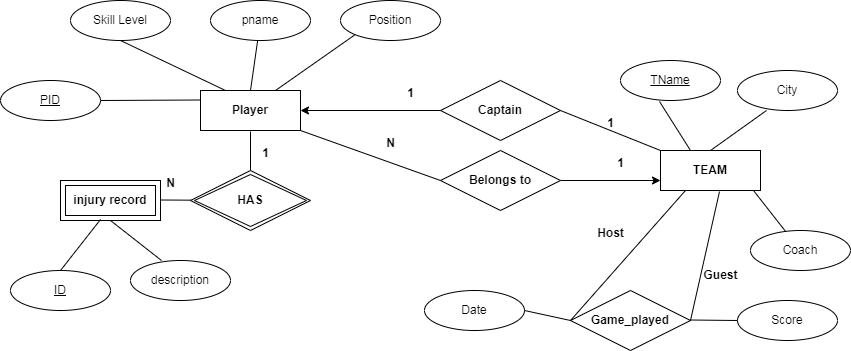

The diagram above was exported from draw.io. Its source (the exported page's mxGraphModel, read from the mxfile embedded in the PNG):
<mxGraphModel dx="1707" dy="427" grid="1" gridSize="10" guides="1" tooltips="1" connect="1" arrows="1" fold="1" page="1" pageScale="1" pageWidth="827" pageHeight="1169" math="0" shadow="0">
  <root>
    <mxCell id="0" />
    <mxCell id="1" parent="0" />
    <mxCell id="mdZugMa0fjRFj1AdD7Ve-1" value="&lt;b&gt;injury record&lt;/b&gt;" style="shape=ext;margin=3;double=1;whiteSpace=wrap;html=1;align=center;" vertex="1" parent="1">
      <mxGeometry x="50" y="200" width="100" height="40" as="geometry" />
    </mxCell>
    <mxCell id="mdZugMa0fjRFj1AdD7Ve-2" value="description" style="ellipse;whiteSpace=wrap;html=1;align=center;" vertex="1" parent="1">
      <mxGeometry x="120" y="280" width="100" height="40" as="geometry" />
    </mxCell>
    <mxCell id="mdZugMa0fjRFj1AdD7Ve-5" value="" style="endArrow=none;html=1;rounded=0;exitX=0.5;exitY=0;exitDx=0;exitDy=0;entryX=0.4;entryY=0.975;entryDx=0;entryDy=0;entryPerimeter=0;" edge="1" parent="1" source="mdZugMa0fjRFj1AdD7Ve-17" target="mdZugMa0fjRFj1AdD7Ve-1">
      <mxGeometry relative="1" as="geometry">
        <mxPoint x="20" y="290" as="sourcePoint" />
        <mxPoint x="150" y="270" as="targetPoint" />
      </mxGeometry>
    </mxCell>
    <mxCell id="mdZugMa0fjRFj1AdD7Ve-6" value="" style="endArrow=none;html=1;rounded=0;exitX=0.5;exitY=1;exitDx=0;exitDy=0;entryX=0.31;entryY=0;entryDx=0;entryDy=0;entryPerimeter=0;" edge="1" parent="1" source="mdZugMa0fjRFj1AdD7Ve-1" target="mdZugMa0fjRFj1AdD7Ve-2">
      <mxGeometry relative="1" as="geometry">
        <mxPoint x="110" y="260" as="sourcePoint" />
        <mxPoint x="270" y="260" as="targetPoint" />
      </mxGeometry>
    </mxCell>
    <mxCell id="mdZugMa0fjRFj1AdD7Ve-7" value="" style="endArrow=none;html=1;rounded=0;" edge="1" parent="1">
      <mxGeometry relative="1" as="geometry">
        <mxPoint x="150" y="219.5" as="sourcePoint" />
        <mxPoint x="180.65934065934061" y="219.6703296703297" as="targetPoint" />
      </mxGeometry>
    </mxCell>
    <mxCell id="mdZugMa0fjRFj1AdD7Ve-9" value="" style="endArrow=none;html=1;rounded=0;exitX=0.5;exitY=0;exitDx=0;exitDy=0;" edge="1" parent="1">
      <mxGeometry relative="1" as="geometry">
        <mxPoint x="240" y="190" as="sourcePoint" />
        <mxPoint x="240" y="151" as="targetPoint" />
      </mxGeometry>
    </mxCell>
    <mxCell id="mdZugMa0fjRFj1AdD7Ve-10" value="&lt;b&gt;Player&lt;/b&gt;" style="whiteSpace=wrap;html=1;align=center;" vertex="1" parent="1">
      <mxGeometry x="190" y="110" width="100" height="40" as="geometry" />
    </mxCell>
    <mxCell id="mdZugMa0fjRFj1AdD7Ve-11" value="Skill Level" style="ellipse;whiteSpace=wrap;html=1;align=center;" vertex="1" parent="1">
      <mxGeometry x="60" y="20" width="100" height="40" as="geometry" />
    </mxCell>
    <mxCell id="mdZugMa0fjRFj1AdD7Ve-12" value="pname" style="ellipse;whiteSpace=wrap;html=1;align=center;" vertex="1" parent="1">
      <mxGeometry x="200" y="20" width="100" height="40" as="geometry" />
    </mxCell>
    <mxCell id="mdZugMa0fjRFj1AdD7Ve-13" value="Position" style="ellipse;whiteSpace=wrap;html=1;align=center;" vertex="1" parent="1">
      <mxGeometry x="330" y="20" width="100" height="40" as="geometry" />
    </mxCell>
    <mxCell id="mdZugMa0fjRFj1AdD7Ve-14" value="" style="endArrow=none;html=1;rounded=0;exitX=0.5;exitY=1;exitDx=0;exitDy=0;entryX=0.25;entryY=0;entryDx=0;entryDy=0;" edge="1" parent="1" source="mdZugMa0fjRFj1AdD7Ve-11" target="mdZugMa0fjRFj1AdD7Ve-10">
      <mxGeometry relative="1" as="geometry">
        <mxPoint x="100" y="70" as="sourcePoint" />
        <mxPoint x="260" y="70" as="targetPoint" />
      </mxGeometry>
    </mxCell>
    <mxCell id="mdZugMa0fjRFj1AdD7Ve-15" value="" style="endArrow=none;html=1;rounded=0;exitX=0.5;exitY=0;exitDx=0;exitDy=0;" edge="1" parent="1" source="mdZugMa0fjRFj1AdD7Ve-10" target="mdZugMa0fjRFj1AdD7Ve-12">
      <mxGeometry relative="1" as="geometry">
        <mxPoint x="240" y="90" as="sourcePoint" />
        <mxPoint x="400" y="90" as="targetPoint" />
      </mxGeometry>
    </mxCell>
    <mxCell id="mdZugMa0fjRFj1AdD7Ve-16" value="" style="endArrow=none;html=1;rounded=0;exitX=0.75;exitY=0;exitDx=0;exitDy=0;entryX=0;entryY=1;entryDx=0;entryDy=0;" edge="1" parent="1" source="mdZugMa0fjRFj1AdD7Ve-10" target="mdZugMa0fjRFj1AdD7Ve-13">
      <mxGeometry relative="1" as="geometry">
        <mxPoint x="290" y="100" as="sourcePoint" />
        <mxPoint x="360" y="60" as="targetPoint" />
      </mxGeometry>
    </mxCell>
    <mxCell id="mdZugMa0fjRFj1AdD7Ve-17" value="ID" style="ellipse;whiteSpace=wrap;html=1;align=center;fontStyle=4;" vertex="1" parent="1">
      <mxGeometry y="290" width="100" height="40" as="geometry" />
    </mxCell>
    <mxCell id="mdZugMa0fjRFj1AdD7Ve-18" value="&lt;b&gt;HAS&lt;/b&gt;" style="shape=rhombus;double=1;perimeter=rhombusPerimeter;whiteSpace=wrap;html=1;align=center;" vertex="1" parent="1">
      <mxGeometry x="180" y="190" width="120" height="60" as="geometry" />
    </mxCell>
    <mxCell id="mdZugMa0fjRFj1AdD7Ve-20" value="PID" style="ellipse;whiteSpace=wrap;html=1;align=center;fontStyle=4;" vertex="1" parent="1">
      <mxGeometry x="-10" y="100" width="100" height="40" as="geometry" />
    </mxCell>
    <mxCell id="mdZugMa0fjRFj1AdD7Ve-21" value="" style="endArrow=none;html=1;rounded=0;" edge="1" parent="1" source="mdZugMa0fjRFj1AdD7Ve-20">
      <mxGeometry relative="1" as="geometry">
        <mxPoint x="90" y="120" as="sourcePoint" />
        <mxPoint x="190" y="119.5" as="targetPoint" />
      </mxGeometry>
    </mxCell>
    <mxCell id="mdZugMa0fjRFj1AdD7Ve-31" style="edgeStyle=orthogonalEdgeStyle;rounded=0;orthogonalLoop=1;jettySize=auto;html=1;entryX=1;entryY=0.5;entryDx=0;entryDy=0;" edge="1" parent="1" source="mdZugMa0fjRFj1AdD7Ve-22" target="mdZugMa0fjRFj1AdD7Ve-10">
      <mxGeometry relative="1" as="geometry" />
    </mxCell>
    <mxCell id="mdZugMa0fjRFj1AdD7Ve-22" value="&lt;b&gt;Captain&lt;/b&gt;" style="shape=rhombus;perimeter=rhombusPerimeter;whiteSpace=wrap;html=1;align=center;" vertex="1" parent="1">
      <mxGeometry x="430" y="100" width="120" height="60" as="geometry" />
    </mxCell>
    <mxCell id="mdZugMa0fjRFj1AdD7Ve-39" style="edgeStyle=orthogonalEdgeStyle;rounded=0;orthogonalLoop=1;jettySize=auto;html=1;entryX=0;entryY=0.75;entryDx=0;entryDy=0;" edge="1" parent="1" source="mdZugMa0fjRFj1AdD7Ve-23" target="mdZugMa0fjRFj1AdD7Ve-26">
      <mxGeometry relative="1" as="geometry" />
    </mxCell>
    <mxCell id="mdZugMa0fjRFj1AdD7Ve-23" value="&lt;b&gt;Belongs to&lt;/b&gt;" style="shape=rhombus;perimeter=rhombusPerimeter;whiteSpace=wrap;html=1;align=center;" vertex="1" parent="1">
      <mxGeometry x="430" y="170" width="120" height="60" as="geometry" />
    </mxCell>
    <mxCell id="mdZugMa0fjRFj1AdD7Ve-24" value="" style="endArrow=none;html=1;rounded=0;exitX=1;exitY=1;exitDx=0;exitDy=0;entryX=0;entryY=0.5;entryDx=0;entryDy=0;" edge="1" parent="1" source="mdZugMa0fjRFj1AdD7Ve-10" target="mdZugMa0fjRFj1AdD7Ve-23">
      <mxGeometry relative="1" as="geometry">
        <mxPoint x="330" y="190" as="sourcePoint" />
        <mxPoint x="490" y="190" as="targetPoint" />
      </mxGeometry>
    </mxCell>
    <mxCell id="mdZugMa0fjRFj1AdD7Ve-26" value="&lt;b&gt;TEAM&lt;/b&gt;" style="whiteSpace=wrap;html=1;align=center;" vertex="1" parent="1">
      <mxGeometry x="650" y="170" width="100" height="40" as="geometry" />
    </mxCell>
    <mxCell id="mdZugMa0fjRFj1AdD7Ve-27" value="" style="endArrow=none;html=1;rounded=0;exitX=1;exitY=0.5;exitDx=0;exitDy=0;entryX=0;entryY=0;entryDx=0;entryDy=0;" edge="1" parent="1" source="mdZugMa0fjRFj1AdD7Ve-22" target="mdZugMa0fjRFj1AdD7Ve-26">
      <mxGeometry relative="1" as="geometry">
        <mxPoint x="330" y="190" as="sourcePoint" />
        <mxPoint x="490" y="190" as="targetPoint" />
      </mxGeometry>
    </mxCell>
    <mxCell id="mdZugMa0fjRFj1AdD7Ve-35" value="TName" style="ellipse;whiteSpace=wrap;html=1;align=center;fontStyle=4;" vertex="1" parent="1">
      <mxGeometry x="610" y="80" width="100" height="40" as="geometry" />
    </mxCell>
    <mxCell id="mdZugMa0fjRFj1AdD7Ve-36" value="City" style="ellipse;whiteSpace=wrap;html=1;align=center;" vertex="1" parent="1">
      <mxGeometry x="727" y="90" width="100" height="40" as="geometry" />
    </mxCell>
    <mxCell id="mdZugMa0fjRFj1AdD7Ve-37" value="Coach" style="ellipse;whiteSpace=wrap;html=1;align=center;" vertex="1" parent="1">
      <mxGeometry x="740" y="250" width="100" height="40" as="geometry" />
    </mxCell>
    <mxCell id="mdZugMa0fjRFj1AdD7Ve-41" value="" style="endArrow=none;html=1;rounded=0;exitX=0.39;exitY=1.025;exitDx=0;exitDy=0;exitPerimeter=0;" edge="1" parent="1" source="mdZugMa0fjRFj1AdD7Ve-35">
      <mxGeometry relative="1" as="geometry">
        <mxPoint x="590" y="150" as="sourcePoint" />
        <mxPoint x="680" y="170" as="targetPoint" />
      </mxGeometry>
    </mxCell>
    <mxCell id="mdZugMa0fjRFj1AdD7Ve-42" value="" style="endArrow=none;html=1;rounded=0;exitX=0.5;exitY=0;exitDx=0;exitDy=0;entryX=0.29;entryY=1;entryDx=0;entryDy=0;entryPerimeter=0;" edge="1" parent="1" source="mdZugMa0fjRFj1AdD7Ve-26" target="mdZugMa0fjRFj1AdD7Ve-36">
      <mxGeometry relative="1" as="geometry">
        <mxPoint x="697" y="159" as="sourcePoint" />
        <mxPoint x="857" y="159" as="targetPoint" />
      </mxGeometry>
    </mxCell>
    <mxCell id="mdZugMa0fjRFj1AdD7Ve-43" value="" style="endArrow=none;html=1;rounded=0;entryX=0.93;entryY=1;entryDx=0;entryDy=0;entryPerimeter=0;" edge="1" parent="1" source="mdZugMa0fjRFj1AdD7Ve-37" target="mdZugMa0fjRFj1AdD7Ve-26">
      <mxGeometry relative="1" as="geometry">
        <mxPoint x="630" y="219.5" as="sourcePoint" />
        <mxPoint x="790" y="219.5" as="targetPoint" />
      </mxGeometry>
    </mxCell>
    <mxCell id="mdZugMa0fjRFj1AdD7Ve-44" value="&lt;b&gt;Game_played&lt;/b&gt;" style="shape=rhombus;perimeter=rhombusPerimeter;whiteSpace=wrap;html=1;align=center;" vertex="1" parent="1">
      <mxGeometry x="560" y="310" width="120" height="60" as="geometry" />
    </mxCell>
    <mxCell id="mdZugMa0fjRFj1AdD7Ve-45" value="" style="endArrow=none;html=1;rounded=0;exitX=0;exitY=0.5;exitDx=0;exitDy=0;entryX=0.25;entryY=1;entryDx=0;entryDy=0;" edge="1" parent="1" source="mdZugMa0fjRFj1AdD7Ve-44" target="mdZugMa0fjRFj1AdD7Ve-26">
      <mxGeometry relative="1" as="geometry">
        <mxPoint x="460" y="280" as="sourcePoint" />
        <mxPoint x="620" y="280" as="targetPoint" />
      </mxGeometry>
    </mxCell>
    <mxCell id="mdZugMa0fjRFj1AdD7Ve-46" value="" style="endArrow=none;html=1;rounded=0;exitX=1;exitY=0.5;exitDx=0;exitDy=0;entryX=0.59;entryY=1.025;entryDx=0;entryDy=0;entryPerimeter=0;" edge="1" parent="1" source="mdZugMa0fjRFj1AdD7Ve-44" target="mdZugMa0fjRFj1AdD7Ve-26">
      <mxGeometry relative="1" as="geometry">
        <mxPoint x="680" y="310" as="sourcePoint" />
        <mxPoint x="840" y="310" as="targetPoint" />
      </mxGeometry>
    </mxCell>
    <mxCell id="mdZugMa0fjRFj1AdD7Ve-47" value="Date" style="ellipse;whiteSpace=wrap;html=1;align=center;" vertex="1" parent="1">
      <mxGeometry x="414" y="310" width="100" height="40" as="geometry" />
    </mxCell>
    <mxCell id="mdZugMa0fjRFj1AdD7Ve-48" value="Score" style="ellipse;whiteSpace=wrap;html=1;align=center;" vertex="1" parent="1">
      <mxGeometry x="727" y="320" width="100" height="40" as="geometry" />
    </mxCell>
    <mxCell id="mdZugMa0fjRFj1AdD7Ve-49" value="" style="endArrow=none;html=1;rounded=0;entryX=0;entryY=0.5;entryDx=0;entryDy=0;exitX=1;exitY=0.5;exitDx=0;exitDy=0;" edge="1" parent="1" source="mdZugMa0fjRFj1AdD7Ve-47" target="mdZugMa0fjRFj1AdD7Ve-44">
      <mxGeometry relative="1" as="geometry">
        <mxPoint x="510" y="330" as="sourcePoint" />
        <mxPoint x="660" y="329.5" as="targetPoint" />
      </mxGeometry>
    </mxCell>
    <mxCell id="mdZugMa0fjRFj1AdD7Ve-50" value="" style="endArrow=none;html=1;rounded=0;entryX=0;entryY=0.5;entryDx=0;entryDy=0;" edge="1" parent="1" target="mdZugMa0fjRFj1AdD7Ve-48">
      <mxGeometry relative="1" as="geometry">
        <mxPoint x="680" y="339.5" as="sourcePoint" />
        <mxPoint x="840" y="339.5" as="targetPoint" />
      </mxGeometry>
    </mxCell>
    <mxCell id="mdZugMa0fjRFj1AdD7Ve-51" value="&lt;b&gt;Host&lt;/b&gt;" style="text;html=1;align=center;verticalAlign=middle;resizable=0;points=[];autosize=1;strokeColor=none;fillColor=none;" vertex="1" parent="1">
      <mxGeometry x="575" y="238" width="50" height="30" as="geometry" />
    </mxCell>
    <mxCell id="mdZugMa0fjRFj1AdD7Ve-52" value="&lt;b&gt;Guest&lt;/b&gt;" style="text;html=1;align=center;verticalAlign=middle;resizable=0;points=[];autosize=1;strokeColor=none;fillColor=none;" vertex="1" parent="1">
      <mxGeometry x="680" y="280" width="60" height="30" as="geometry" />
    </mxCell>
    <mxCell id="mdZugMa0fjRFj1AdD7Ve-53" value="&lt;b&gt;N&lt;/b&gt;" style="text;html=1;align=center;verticalAlign=middle;resizable=0;points=[];autosize=1;strokeColor=none;fillColor=none;" vertex="1" parent="1">
      <mxGeometry x="365" y="148" width="30" height="30" as="geometry" />
    </mxCell>
    <mxCell id="mdZugMa0fjRFj1AdD7Ve-54" value="&lt;b&gt;1&lt;/b&gt;" style="text;html=1;align=center;verticalAlign=middle;resizable=0;points=[];autosize=1;strokeColor=none;fillColor=none;" vertex="1" parent="1">
      <mxGeometry x="595" y="168" width="30" height="30" as="geometry" />
    </mxCell>
    <mxCell id="mdZugMa0fjRFj1AdD7Ve-55" value="&lt;b&gt;1&lt;/b&gt;" style="text;html=1;align=center;verticalAlign=middle;resizable=0;points=[];autosize=1;strokeColor=none;fillColor=none;" vertex="1" parent="1">
      <mxGeometry x="385" y="98" width="30" height="30" as="geometry" />
    </mxCell>
    <mxCell id="mdZugMa0fjRFj1AdD7Ve-56" value="&lt;b&gt;1&lt;/b&gt;" style="text;html=1;align=center;verticalAlign=middle;resizable=0;points=[];autosize=1;strokeColor=none;fillColor=none;" vertex="1" parent="1">
      <mxGeometry x="585" y="128" width="30" height="30" as="geometry" />
    </mxCell>
    <mxCell id="mdZugMa0fjRFj1AdD7Ve-57" value="&lt;b&gt;N&lt;/b&gt;" style="text;html=1;align=center;verticalAlign=middle;resizable=0;points=[];autosize=1;strokeColor=none;fillColor=none;" vertex="1" parent="1">
      <mxGeometry x="145" y="188" width="30" height="30" as="geometry" />
    </mxCell>
    <mxCell id="mdZugMa0fjRFj1AdD7Ve-58" value="&lt;b&gt;1&lt;/b&gt;" style="text;html=1;align=center;verticalAlign=middle;resizable=0;points=[];autosize=1;strokeColor=none;fillColor=none;" vertex="1" parent="1">
      <mxGeometry x="240" y="158" width="30" height="30" as="geometry" />
    </mxCell>
  </root>
</mxGraphModel>